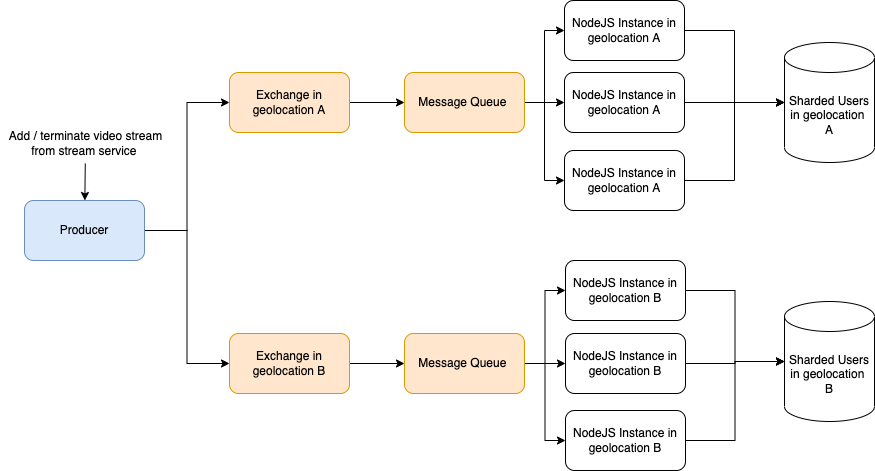

The diagram above was exported from draw.io. Its source (the exported page's mxGraphModel, read from the mxfile embedded in the PNG):
<mxGraphModel dx="1183" dy="1750" grid="1" gridSize="10" guides="1" tooltips="1" connect="1" arrows="1" fold="1" page="1" pageScale="1" pageWidth="850" pageHeight="1100" math="0" shadow="0">
  <root>
    <mxCell id="0" />
    <mxCell id="1" parent="0" />
    <mxCell id="GtrXmoonquSSQjK4n74j-6" style="edgeStyle=orthogonalEdgeStyle;rounded=0;orthogonalLoop=1;jettySize=auto;html=1;exitX=1;exitY=0.5;exitDx=0;exitDy=0;entryX=0;entryY=0.5;entryDx=0;entryDy=0;" edge="1" parent="1" source="GtrXmoonquSSQjK4n74j-1" target="GtrXmoonquSSQjK4n74j-2">
      <mxGeometry relative="1" as="geometry" />
    </mxCell>
    <mxCell id="GtrXmoonquSSQjK4n74j-8" style="edgeStyle=orthogonalEdgeStyle;rounded=0;orthogonalLoop=1;jettySize=auto;html=1;exitX=1;exitY=0.5;exitDx=0;exitDy=0;entryX=0;entryY=0.5;entryDx=0;entryDy=0;" edge="1" parent="1" source="GtrXmoonquSSQjK4n74j-1" target="GtrXmoonquSSQjK4n74j-7">
      <mxGeometry relative="1" as="geometry" />
    </mxCell>
    <mxCell id="GtrXmoonquSSQjK4n74j-1" value="Producer" style="rounded=1;whiteSpace=wrap;html=1;fillColor=#dae8fc;strokeColor=#6c8ebf;" vertex="1" parent="1">
      <mxGeometry x="100" y="150" width="120" height="60" as="geometry" />
    </mxCell>
    <mxCell id="GtrXmoonquSSQjK4n74j-13" style="edgeStyle=orthogonalEdgeStyle;rounded=0;orthogonalLoop=1;jettySize=auto;html=1;exitX=1;exitY=0.5;exitDx=0;exitDy=0;entryX=0;entryY=0.5;entryDx=0;entryDy=0;" edge="1" parent="1" source="GtrXmoonquSSQjK4n74j-2" target="GtrXmoonquSSQjK4n74j-9">
      <mxGeometry relative="1" as="geometry" />
    </mxCell>
    <mxCell id="GtrXmoonquSSQjK4n74j-2" value="Exchange in geolocation A" style="rounded=1;whiteSpace=wrap;html=1;fillColor=#ffe6cc;strokeColor=#d79b00;" vertex="1" parent="1">
      <mxGeometry x="305" y="22" width="120" height="60" as="geometry" />
    </mxCell>
    <mxCell id="GtrXmoonquSSQjK4n74j-4" value="Add / terminate video stream&lt;br&gt;from stream service&amp;nbsp;&lt;span style=&quot;color: rgba(0 , 0 , 0 , 0) ; font-family: monospace ; font-size: 0px&quot;&gt;%3CmxGraphModel%3E%3Croot%3E%3CmxCell%20id%3D%220%22%2F%3E%3CmxCell%20id%3D%221%22%20parent%3D%220%22%2F%3E%3CmxCell%20id%3D%222%22%20value%3D%22Producer%22%20style%3D%22rounded%3D1%3BwhiteSpace%3Dwrap%3Bhtml%3D1%3B%22%20vertex%3D%221%22%20parent%3D%221%22%3E%3CmxGeometry%20x%3D%22160%22%20y%3D%2280%22%20width%3D%22120%22%20height%3D%2260%22%20as%3D%22geometry%22%2F%3E%3C%2FmxCell%3E%3C%2Froot%3E%3C%2FmxGraphModel%3E&lt;/span&gt;" style="text;html=1;align=center;verticalAlign=middle;resizable=0;points=[];autosize=1;strokeColor=none;fillColor=none;" vertex="1" parent="1">
      <mxGeometry x="76" y="73" width="170" height="40" as="geometry" />
    </mxCell>
    <mxCell id="GtrXmoonquSSQjK4n74j-5" value="" style="endArrow=classic;html=1;rounded=0;" edge="1" parent="1" source="GtrXmoonquSSQjK4n74j-4" target="GtrXmoonquSSQjK4n74j-1">
      <mxGeometry width="50" height="50" relative="1" as="geometry">
        <mxPoint x="160" y="120" as="sourcePoint" />
        <mxPoint x="210" y="70" as="targetPoint" />
      </mxGeometry>
    </mxCell>
    <mxCell id="GtrXmoonquSSQjK4n74j-15" style="edgeStyle=orthogonalEdgeStyle;rounded=0;orthogonalLoop=1;jettySize=auto;html=1;exitX=1;exitY=0.5;exitDx=0;exitDy=0;" edge="1" parent="1" source="GtrXmoonquSSQjK4n74j-7" target="GtrXmoonquSSQjK4n74j-11">
      <mxGeometry relative="1" as="geometry" />
    </mxCell>
    <mxCell id="GtrXmoonquSSQjK4n74j-7" value="Exchange in geolocation B" style="rounded=1;whiteSpace=wrap;html=1;fillColor=#ffe6cc;strokeColor=#d79b00;" vertex="1" parent="1">
      <mxGeometry x="305" y="283" width="120" height="60" as="geometry" />
    </mxCell>
    <mxCell id="GtrXmoonquSSQjK4n74j-25" style="edgeStyle=orthogonalEdgeStyle;rounded=0;orthogonalLoop=1;jettySize=auto;html=1;exitX=1;exitY=0.5;exitDx=0;exitDy=0;entryX=0;entryY=0.5;entryDx=0;entryDy=0;" edge="1" parent="1" source="GtrXmoonquSSQjK4n74j-9" target="GtrXmoonquSSQjK4n74j-17">
      <mxGeometry relative="1" as="geometry" />
    </mxCell>
    <mxCell id="GtrXmoonquSSQjK4n74j-26" style="edgeStyle=orthogonalEdgeStyle;rounded=0;orthogonalLoop=1;jettySize=auto;html=1;exitX=1;exitY=0.5;exitDx=0;exitDy=0;entryX=0;entryY=0.5;entryDx=0;entryDy=0;" edge="1" parent="1" source="GtrXmoonquSSQjK4n74j-9" target="GtrXmoonquSSQjK4n74j-18">
      <mxGeometry relative="1" as="geometry" />
    </mxCell>
    <mxCell id="GtrXmoonquSSQjK4n74j-27" style="edgeStyle=orthogonalEdgeStyle;rounded=0;orthogonalLoop=1;jettySize=auto;html=1;exitX=1;exitY=0.5;exitDx=0;exitDy=0;entryX=0;entryY=0.5;entryDx=0;entryDy=0;" edge="1" parent="1" source="GtrXmoonquSSQjK4n74j-9" target="GtrXmoonquSSQjK4n74j-21">
      <mxGeometry relative="1" as="geometry" />
    </mxCell>
    <mxCell id="GtrXmoonquSSQjK4n74j-9" value="Message Queue&amp;nbsp;" style="rounded=1;whiteSpace=wrap;html=1;fillColor=#ffe6cc;strokeColor=#d79b00;" vertex="1" parent="1">
      <mxGeometry x="480" y="22" width="120" height="60" as="geometry" />
    </mxCell>
    <mxCell id="GtrXmoonquSSQjK4n74j-28" style="edgeStyle=orthogonalEdgeStyle;rounded=0;orthogonalLoop=1;jettySize=auto;html=1;exitX=1;exitY=0.5;exitDx=0;exitDy=0;entryX=0;entryY=0.5;entryDx=0;entryDy=0;" edge="1" parent="1" source="GtrXmoonquSSQjK4n74j-11" target="GtrXmoonquSSQjK4n74j-22">
      <mxGeometry relative="1" as="geometry" />
    </mxCell>
    <mxCell id="GtrXmoonquSSQjK4n74j-29" style="edgeStyle=orthogonalEdgeStyle;rounded=0;orthogonalLoop=1;jettySize=auto;html=1;exitX=1;exitY=0.5;exitDx=0;exitDy=0;" edge="1" parent="1" source="GtrXmoonquSSQjK4n74j-11" target="GtrXmoonquSSQjK4n74j-23">
      <mxGeometry relative="1" as="geometry" />
    </mxCell>
    <mxCell id="GtrXmoonquSSQjK4n74j-30" style="edgeStyle=orthogonalEdgeStyle;rounded=0;orthogonalLoop=1;jettySize=auto;html=1;exitX=1;exitY=0.5;exitDx=0;exitDy=0;entryX=0;entryY=0.5;entryDx=0;entryDy=0;" edge="1" parent="1" source="GtrXmoonquSSQjK4n74j-11" target="GtrXmoonquSSQjK4n74j-24">
      <mxGeometry relative="1" as="geometry" />
    </mxCell>
    <mxCell id="GtrXmoonquSSQjK4n74j-11" value="Message Queue&amp;nbsp;" style="rounded=1;whiteSpace=wrap;html=1;fillColor=#ffe6cc;strokeColor=#d79b00;" vertex="1" parent="1">
      <mxGeometry x="480" y="283" width="120" height="60" as="geometry" />
    </mxCell>
    <mxCell id="GtrXmoonquSSQjK4n74j-32" style="edgeStyle=orthogonalEdgeStyle;rounded=0;orthogonalLoop=1;jettySize=auto;html=1;exitX=1;exitY=0.5;exitDx=0;exitDy=0;entryX=0;entryY=0.5;entryDx=0;entryDy=0;entryPerimeter=0;" edge="1" parent="1" source="GtrXmoonquSSQjK4n74j-17" target="GtrXmoonquSSQjK4n74j-31">
      <mxGeometry relative="1" as="geometry" />
    </mxCell>
    <mxCell id="GtrXmoonquSSQjK4n74j-17" value="NodeJS Instance in geolocation A" style="rounded=1;whiteSpace=wrap;html=1;" vertex="1" parent="1">
      <mxGeometry x="640" y="-50" width="120" height="60" as="geometry" />
    </mxCell>
    <mxCell id="GtrXmoonquSSQjK4n74j-33" style="edgeStyle=orthogonalEdgeStyle;rounded=0;orthogonalLoop=1;jettySize=auto;html=1;exitX=1;exitY=0.5;exitDx=0;exitDy=0;entryX=0;entryY=0.5;entryDx=0;entryDy=0;entryPerimeter=0;" edge="1" parent="1" source="GtrXmoonquSSQjK4n74j-18" target="GtrXmoonquSSQjK4n74j-31">
      <mxGeometry relative="1" as="geometry" />
    </mxCell>
    <mxCell id="GtrXmoonquSSQjK4n74j-18" value="NodeJS Instance in geolocation A" style="rounded=1;whiteSpace=wrap;html=1;" vertex="1" parent="1">
      <mxGeometry x="640" y="22" width="120" height="60" as="geometry" />
    </mxCell>
    <mxCell id="GtrXmoonquSSQjK4n74j-34" style="edgeStyle=orthogonalEdgeStyle;rounded=0;orthogonalLoop=1;jettySize=auto;html=1;exitX=1;exitY=0.5;exitDx=0;exitDy=0;entryX=0;entryY=0.5;entryDx=0;entryDy=0;entryPerimeter=0;" edge="1" parent="1" source="GtrXmoonquSSQjK4n74j-21" target="GtrXmoonquSSQjK4n74j-31">
      <mxGeometry relative="1" as="geometry" />
    </mxCell>
    <mxCell id="GtrXmoonquSSQjK4n74j-21" value="NodeJS Instance in geolocation A" style="rounded=1;whiteSpace=wrap;html=1;" vertex="1" parent="1">
      <mxGeometry x="640" y="100" width="120" height="60" as="geometry" />
    </mxCell>
    <mxCell id="GtrXmoonquSSQjK4n74j-36" style="edgeStyle=orthogonalEdgeStyle;rounded=0;orthogonalLoop=1;jettySize=auto;html=1;exitX=1;exitY=0.5;exitDx=0;exitDy=0;" edge="1" parent="1" source="GtrXmoonquSSQjK4n74j-22" target="GtrXmoonquSSQjK4n74j-35">
      <mxGeometry relative="1" as="geometry" />
    </mxCell>
    <mxCell id="GtrXmoonquSSQjK4n74j-22" value="NodeJS Instance in geolocation B" style="rounded=1;whiteSpace=wrap;html=1;" vertex="1" parent="1">
      <mxGeometry x="641" y="210" width="120" height="60" as="geometry" />
    </mxCell>
    <mxCell id="GtrXmoonquSSQjK4n74j-37" style="edgeStyle=orthogonalEdgeStyle;rounded=0;orthogonalLoop=1;jettySize=auto;html=1;exitX=1;exitY=0.5;exitDx=0;exitDy=0;" edge="1" parent="1" source="GtrXmoonquSSQjK4n74j-23" target="GtrXmoonquSSQjK4n74j-35">
      <mxGeometry relative="1" as="geometry" />
    </mxCell>
    <mxCell id="GtrXmoonquSSQjK4n74j-23" value="NodeJS Instance in geolocation B" style="rounded=1;whiteSpace=wrap;html=1;" vertex="1" parent="1">
      <mxGeometry x="641" y="283" width="120" height="60" as="geometry" />
    </mxCell>
    <mxCell id="GtrXmoonquSSQjK4n74j-38" value="" style="edgeStyle=orthogonalEdgeStyle;rounded=0;orthogonalLoop=1;jettySize=auto;html=1;" edge="1" parent="1" source="GtrXmoonquSSQjK4n74j-24" target="GtrXmoonquSSQjK4n74j-35">
      <mxGeometry relative="1" as="geometry" />
    </mxCell>
    <mxCell id="GtrXmoonquSSQjK4n74j-24" value="NodeJS Instance in geolocation B" style="rounded=1;whiteSpace=wrap;html=1;" vertex="1" parent="1">
      <mxGeometry x="641" y="360" width="120" height="60" as="geometry" />
    </mxCell>
    <mxCell id="GtrXmoonquSSQjK4n74j-31" value="Sharded Users in geolocation&amp;nbsp; A" style="shape=cylinder3;whiteSpace=wrap;html=1;boundedLbl=1;backgroundOutline=1;size=15;" vertex="1" parent="1">
      <mxGeometry x="860" y="-8" width="90" height="120" as="geometry" />
    </mxCell>
    <mxCell id="GtrXmoonquSSQjK4n74j-35" value="Sharded Users in geolocation&amp;nbsp; B" style="shape=cylinder3;whiteSpace=wrap;html=1;boundedLbl=1;backgroundOutline=1;size=15;" vertex="1" parent="1">
      <mxGeometry x="860" y="251" width="90" height="120" as="geometry" />
    </mxCell>
  </root>
</mxGraphModel>